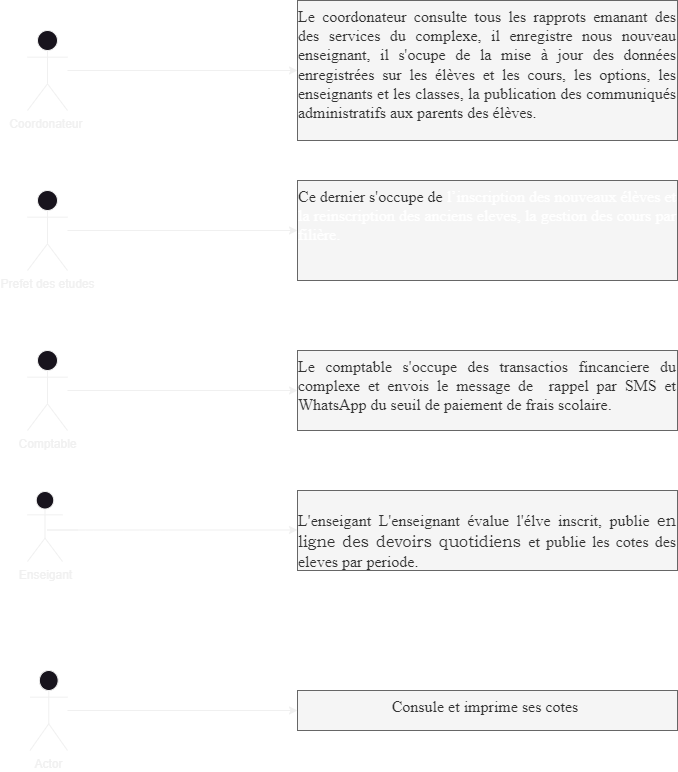

The diagram above was exported from draw.io. Its source (the exported page's mxGraphModel, read from the mxfile embedded in the PNG):
<mxGraphModel dx="864" dy="516" grid="1" gridSize="10" guides="1" tooltips="1" connect="1" arrows="1" fold="1" page="1" pageScale="1" pageWidth="850" pageHeight="1100" math="0" shadow="0">
  <root>
    <mxCell id="0" />
    <mxCell id="1" parent="0" />
    <mxCell id="DQnWD-l-PrUp4RtuBGlh-3" value="" style="edgeStyle=orthogonalEdgeStyle;rounded=0;orthogonalLoop=1;jettySize=auto;html=1;" parent="1" source="DQnWD-l-PrUp4RtuBGlh-1" target="DQnWD-l-PrUp4RtuBGlh-2" edge="1">
      <mxGeometry relative="1" as="geometry" />
    </mxCell>
    <mxCell id="DQnWD-l-PrUp4RtuBGlh-1" value="Coordonateur&amp;nbsp;" style="shape=umlActor;verticalLabelPosition=bottom;verticalAlign=top;html=1;outlineConnect=0;" parent="1" vertex="1">
      <mxGeometry x="80" y="80" width="40" height="80" as="geometry" />
    </mxCell>
    <mxCell id="DQnWD-l-PrUp4RtuBGlh-2" value="&lt;div style=&quot;text-align: justify; font-size: 16px;&quot;&gt;&lt;font face=&quot;Times New Roman&quot;&gt;&lt;font style=&quot;font-size: 16px;&quot;&gt;&lt;span style=&quot;background-color: initial;&quot;&gt;Le coordonateur consulte tous les rapprots emanant des des services du complexe, il enregistre nous nouveau enseignant, il s'ocupe de la&amp;nbsp;&lt;/span&gt;&lt;span style=&quot;background-color: initial; line-height: 107%;&quot; lang=&quot;FR&quot;&gt;mise à jour des données enregistrées sur les élèves et les cours, les options, les enseignants&amp;nbsp;et les classes,&amp;nbsp;&lt;/span&gt;&lt;/font&gt;&lt;span style=&quot;text-indent: -0.25in; background-color: initial; font-size: 12pt; line-height: 115%;&quot; lang=&quot;FR&quot;&gt;la publication des communiqués administratifs aux parents des élèves.&lt;/span&gt;&lt;/font&gt;&lt;/div&gt;&lt;p style=&quot;margin-left:39.75pt;mso-add-space:auto;&lt;br/&gt;text-align:justify;text-indent:-.25in;line-height:115%;mso-list:l0 level1 lfo1&quot; class=&quot;MsoListParagraph&quot;&gt;&lt;span style=&quot;font-size:14.0pt;mso-bidi-font-size:12.0pt;line-height:115%;font-family:&lt;br/&gt;&amp;quot;Bookman Old Style&amp;quot;,&amp;quot;serif&amp;quot;;mso-bidi-font-family:&amp;quot;Times New Roman&amp;quot;;mso-ansi-language:&lt;br/&gt;FR&quot; lang=&quot;FR&quot;&gt;&lt;/span&gt;&lt;/p&gt;" style="whiteSpace=wrap;html=1;verticalAlign=top;align=center;fillColor=#f5f5f5;fontColor=#333333;strokeColor=#666666;" parent="1" vertex="1">
      <mxGeometry x="350" y="50" width="380" height="140" as="geometry" />
    </mxCell>
    <mxCell id="DQnWD-l-PrUp4RtuBGlh-6" value="" style="edgeStyle=orthogonalEdgeStyle;rounded=0;orthogonalLoop=1;jettySize=auto;html=1;" parent="1" source="DQnWD-l-PrUp4RtuBGlh-4" target="DQnWD-l-PrUp4RtuBGlh-5" edge="1">
      <mxGeometry relative="1" as="geometry" />
    </mxCell>
    <mxCell id="DQnWD-l-PrUp4RtuBGlh-4" value="Prefet des etudes" style="shape=umlActor;verticalLabelPosition=bottom;verticalAlign=top;html=1;outlineConnect=0;" parent="1" vertex="1">
      <mxGeometry x="80" y="240" width="40" height="80" as="geometry" />
    </mxCell>
    <mxCell id="DQnWD-l-PrUp4RtuBGlh-5" value="&lt;div style=&quot;text-align: justify; font-size: 16px;&quot;&gt;&lt;font style=&quot;font-size: 16px;&quot;&gt;&lt;span style=&quot;font-family: &amp;quot;Times New Roman&amp;quot;; background-color: initial;&quot;&gt;Ce dernier s'occupe de&amp;nbsp;&lt;/span&gt;&lt;span style=&quot;background-color: initial; line-height: 107%;&quot; lang=&quot;FR&quot;&gt;&lt;font style=&quot;font-size: 16px;&quot; color=&quot;#ffffff&quot;&gt;&lt;font face=&quot;Times New Roman&quot;&gt;l’inscription des nouveaux élèves et la &lt;/font&gt;&lt;font face=&quot;Times New Roman&quot;&gt;reinscription des anciens eleves,&amp;nbsp;&lt;/font&gt;&lt;/font&gt;&lt;/span&gt;&lt;/font&gt;&lt;span style=&quot;background-color: initial; text-align: center;&quot;&gt;&lt;font face=&quot;Z0zdgJfVbh1LTmsx1tw0&quot; style=&quot;font-size: 16px;&quot; color=&quot;#ffffff&quot;&gt;la gestion des cours par filière.&lt;/font&gt;&lt;/span&gt;&lt;/div&gt;" style="whiteSpace=wrap;html=1;verticalAlign=top;fillColor=#f5f5f5;fontColor=#333333;strokeColor=#666666;" parent="1" vertex="1">
      <mxGeometry x="350" y="230" width="380" height="100" as="geometry" />
    </mxCell>
    <mxCell id="DQnWD-l-PrUp4RtuBGlh-11" value="" style="edgeStyle=orthogonalEdgeStyle;rounded=0;orthogonalLoop=1;jettySize=auto;html=1;" parent="1" source="DQnWD-l-PrUp4RtuBGlh-9" target="DQnWD-l-PrUp4RtuBGlh-10" edge="1">
      <mxGeometry relative="1" as="geometry" />
    </mxCell>
    <mxCell id="DQnWD-l-PrUp4RtuBGlh-9" value="Comptable" style="shape=umlActor;verticalLabelPosition=bottom;verticalAlign=top;html=1;outlineConnect=0;" parent="1" vertex="1">
      <mxGeometry x="80" y="400" width="40" height="80" as="geometry" />
    </mxCell>
    <mxCell id="DQnWD-l-PrUp4RtuBGlh-10" value="&lt;div style=&quot;text-align: justify;&quot;&gt;&lt;span style=&quot;background-color: initial; font-size: 12pt;&quot;&gt;Le comptable s'occupe des transactios fincanciere du complexe et envois le message de&amp;nbsp; rappel par SMS et WhatsApp&amp;nbsp;&lt;/span&gt;&lt;span style=&quot;background-color: initial; font-size: 12pt;&quot;&gt;du seuil de paiement de frais scolaire.&lt;/span&gt;&lt;/div&gt;&lt;div style=&quot;text-align: justify;&quot;&gt;&lt;br&gt;&lt;/div&gt;&lt;div style=&quot;text-align: justify;&quot;&gt;&lt;br&gt;&lt;/div&gt;&lt;div style=&quot;text-align: justify;&quot;&gt;&lt;br&gt;&lt;/div&gt;" style="whiteSpace=wrap;html=1;verticalAlign=top;fontFamily=Times New Roman;fontColor=#333333;fillColor=#f5f5f5;strokeColor=#666666;" parent="1" vertex="1">
      <mxGeometry x="350" y="400" width="380" height="80" as="geometry" />
    </mxCell>
    <mxCell id="DQnWD-l-PrUp4RtuBGlh-15" value="" style="edgeStyle=orthogonalEdgeStyle;rounded=0;orthogonalLoop=1;jettySize=auto;html=1;entryX=0;entryY=0.5;entryDx=0;entryDy=0;" parent="1" edge="1">
      <mxGeometry relative="1" as="geometry">
        <mxPoint x="130" y="579.5" as="sourcePoint" />
        <mxPoint x="350" y="579.5" as="targetPoint" />
        <Array as="points">
          <mxPoint x="100" y="579.5" />
        </Array>
      </mxGeometry>
    </mxCell>
    <mxCell id="DQnWD-l-PrUp4RtuBGlh-13" value="Enseigant" style="shape=umlActor;verticalLabelPosition=bottom;verticalAlign=top;html=1;outlineConnect=0;" parent="1" vertex="1">
      <mxGeometry x="80" y="541" width="35" height="70" as="geometry" />
    </mxCell>
    <mxCell id="DQnWD-l-PrUp4RtuBGlh-14" value="&lt;div style=&quot;text-align: justify;&quot;&gt;&lt;font face=&quot;Times New Roman&quot;&gt;&lt;br&gt;&lt;/font&gt;&lt;/div&gt;&lt;div style=&quot;text-align: justify; font-size: 16px;&quot;&gt;&lt;font face=&quot;Times New Roman&quot; style=&quot;background-color: initial; font-size: 16px;&quot;&gt;&lt;span style=&quot;&quot;&gt;L'enseigant&amp;nbsp;&lt;/span&gt;&lt;/font&gt;&lt;span style=&quot;background-color: initial;&quot;&gt;&lt;font style=&quot;font-size: 16px;&quot; face=&quot;YlDkhMJGVl9ZUigM_CZw&quot;&gt;L'enseignant évalue l'élve inscrit, publie&amp;nbsp;&lt;/font&gt;&lt;/span&gt;&lt;span style=&quot;font-family: &amp;quot;Bookman Old Style&amp;quot;, &amp;quot;serif&amp;quot;; font-size: 12pt; background-color: initial; text-align: center;&quot;&gt;en ligne des devoirs quotidiens&amp;nbsp;&lt;/span&gt;&lt;font style=&quot;background-color: initial;&quot; face=&quot;YlDkhMJGVl9ZUigM_CZw&quot;&gt;et publie les cotes des eleves par periode.&amp;nbsp;&lt;/font&gt;&lt;font style=&quot;background-color: initial;&quot; face=&quot;_9gWjDr-uMTkOnjIvuzJ&quot;&gt;&amp;nbsp;&lt;/font&gt;&lt;/div&gt;&lt;div style=&quot;text-align: justify;&quot;&gt;&lt;font face=&quot;_9gWjDr-uMTkOnjIvuzJ&quot;&gt;&lt;br&gt;&lt;/font&gt;&lt;/div&gt;&lt;div style=&quot;text-align: justify;&quot;&gt;&lt;br&gt;&lt;/div&gt;" style="whiteSpace=wrap;html=1;verticalAlign=top;fillColor=#f5f5f5;fontColor=#333333;strokeColor=#666666;" parent="1" vertex="1">
      <mxGeometry x="350" y="540" width="380" height="80" as="geometry" />
    </mxCell>
    <mxCell id="DQnWD-l-PrUp4RtuBGlh-20" value="" style="edgeStyle=orthogonalEdgeStyle;rounded=0;orthogonalLoop=1;jettySize=auto;html=1;" parent="1" source="DQnWD-l-PrUp4RtuBGlh-16" target="DQnWD-l-PrUp4RtuBGlh-19" edge="1">
      <mxGeometry relative="1" as="geometry" />
    </mxCell>
    <mxCell id="DQnWD-l-PrUp4RtuBGlh-16" value="Actor" style="shape=umlActor;verticalLabelPosition=bottom;verticalAlign=top;html=1;outlineConnect=0;" parent="1" vertex="1">
      <mxGeometry x="82.5" y="720" width="37.5" height="80" as="geometry" />
    </mxCell>
    <mxCell id="DQnWD-l-PrUp4RtuBGlh-19" value="&lt;div style=&quot;text-align: justify;&quot;&gt;&lt;span style=&quot;background-color: initial;&quot;&gt;&lt;font style=&quot;font-size: 16px;&quot; face=&quot;Times New Roman&quot;&gt;Consule et imprime ses cotes&amp;nbsp;&lt;/font&gt;&lt;/span&gt;&lt;/div&gt;" style="whiteSpace=wrap;html=1;verticalAlign=top;fillColor=#f5f5f5;fontColor=#333333;strokeColor=#666666;" parent="1" vertex="1">
      <mxGeometry x="350" y="740" width="380" height="40" as="geometry" />
    </mxCell>
  </root>
</mxGraphModel>